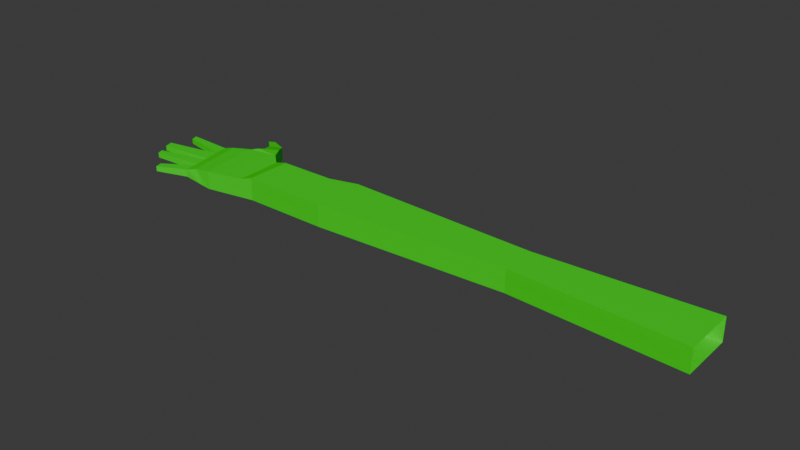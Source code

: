 # Source: hand.blend  (saved by Blender 4.3.34; exported with 4.5.12 LTS)
import bpy
from mathutils import Matrix  # noqa: F401  (used for matrix-valued properties, if any)

bpy.ops.wm.read_factory_settings(use_empty=True)
scene = bpy.context.scene
scene.name = 'Scene'

# ---- collections
col_collection = bpy.data.collections.new('Collection'); scene.collection.children.link(col_collection)

# ---- materials (node trees are filled in below, after node groups)
mat_material_001 = bpy.data.materials.new('Material.001')

# ---- material node trees
mat_material_001.use_nodes = True; mat_material_001.node_tree.nodes.clear()
_N = mat_material_001.node_tree.nodes; _L = mat_material_001.node_tree.links
n0 = _N.new('ShaderNodeBsdfPrincipled'); n0.name = 'Principled BSDF'; n0.location = (10, 300)
n0.inputs[0].default_value = (0.009986, 0.8006, 0.0, 1.0)
n1 = _N.new('ShaderNodeOutputMaterial'); n1.name = 'Material Output'; n1.location = (300, 300)
_L.new(n0.outputs[0], n1.inputs[0])
n1.is_active_output = True

# ---- world
world_world = bpy.data.worlds.new('World'); scene.world = world_world
world_world.use_nodes = True; world_world.node_tree.nodes.clear()
_N = world_world.node_tree.nodes; _L = world_world.node_tree.links
n0 = _N.new('ShaderNodeOutputWorld'); n0.name = 'World Output'; n0.location = (300, 300)
n1 = _N.new('ShaderNodeBackground'); n1.name = 'Background'; n1.location = (10, 300)
n1.inputs[0].default_value = (0.05088, 0.05088, 0.05088, 1.0)
_L.new(n1.outputs[0], n0.inputs[0])
n0.is_active_output = True
world_world.color = (0.05088, 0.05088, 0.05088)
world_world.sun_shadow_jitter_overblur = 0.0

# ---- meshes
me_cube_001 = bpy.data.meshes.new('Cube.001')
me_cube_001.from_pydata([(-1.0, -1.0, -1.0), (-1.0, -1.0, 1.0), (-1.0, 1.0, -1.0), (-1.0, 1.0, 1.0), (1.0, -1.0, -1.0), (1.0, -1.0, 1.0), (0.9866, 1.376, -1.0), (0.9866, 1.376, 1.0), (0.3199, 1.027, -1.0), (0.3199, 1.027, 1.0), (0.2871, -1.0, -1.0), (0.2871, -1.0, 1.0), (-2.622, 1.102, -0.8667), (-2.357, -1.45, -0.8667), (-2.524, -1.45, 0.4625), (-2.79, 1.102, 0.4625), (-2.338, 1.067, 0.5957), (-2.164, -1.412, 0.5957), (-2.164, -1.412, -1.0), (-2.338, 1.067, -1.0), (-1.264, -1.093, 0.7103), (-1.303, 1.015, -1.0), (-1.303, 1.015, 0.7103), (-1.264, -1.093, -1.0), (-2.331, 1.401, 0.5957), (-2.331, 1.401, -1.0), (-1.601, 1.502, 0.7103), (-2.188, 1.554, 0.7103), (-2.188, 1.554, -0.869), (-1.601, 1.502, -0.869), (-1.8, 2.098, 0.631), (-2.114, 1.796, 0.631), (-2.114, 1.796, -0.869), (-1.8, 2.098, -0.869), (-2.442, 3.034, 0.1186), (-2.576, 2.883, 0.1186), (-2.576, 2.883, -0.4989), (-2.442, 3.034, -0.4989), (-2.297, 2.411, -0.7584), (-1.997, 2.64, -0.7584), (-1.997, 2.64, 0.2806), (-2.297, 2.411, 0.2806), (-1.0, 0.5402, -1.0), (-1.0, 0.5402, 1.0), (0.9897, 0.8296, 1.0), (0.3124, 0.5612, 1.0), (0.3124, 0.5612, -1.0), (-2.561, 0.4739, -0.8667), (-2.728, 0.4739, 0.4625), (-2.298, 0.4968, -1.0), (-2.298, 0.4968, 0.5957), (-1.294, 0.5304, 0.7103), (-1.294, 0.5304, -1.0), (-1.0, -0.03079, -1.0), (0.9935, 0.1513, 1.0), (0.303, -0.0176, 1.0), (0.303, -0.0176, -1.0), (-2.486, -0.3058, -0.8667), (-2.248, -0.211, 0.5957), (-1.283, -0.07164, 0.7103), (-1.0, -0.03079, 1.0), (-2.653, -0.3058, 0.4625), (-2.248, -0.211, -1.0), (-1.283, -0.07164, -1.0), (-1.0, -0.5154, -1.0), (0.9967, -0.4243, 1.0), (0.2951, -0.5088, 1.0), (0.2951, -0.5088, -1.0), (-2.421, -0.9675, -0.8667), (-2.206, -0.8116, 0.5957), (-1.273, -0.5826, 0.7103), (-1.0, -0.5154, 1.0), (-2.588, -0.9675, 0.4625), (-2.206, -0.8116, -1.0), (-1.273, -0.5826, -1.0), (-2.834, -1.044, -0.4387), (-2.782, -1.573, -0.4387), (-2.782, -1.573, 0.2236), (-2.834, -1.044, 0.2236), (-2.847, -0.8987, 0.2236), (-2.898, -0.3694, 0.2236), (-2.898, -0.3694, -0.4387), (-2.847, -0.8987, -0.4387), (-2.912, -0.2278, 0.2236), (-2.973, 0.3959, 0.2236), (-2.973, 0.3959, -0.4387), (-2.912, -0.2278, -0.4387), (-2.987, 0.5367, 0.2236), (-3.036, 1.039, 0.2236), (-3.036, 1.039, -0.4387), (-2.987, 0.5367, -0.4387), (-3.497, -1.865, -0.2264), (-3.446, -2.183, -0.2264), (-3.446, -2.183, 0.2264), (-3.497, -1.865, 0.2264), (-4.018, -1.175, 0.2264), (-4.07, -0.91, 0.2264), (-4.07, -0.91, -0.2264), (-4.018, -1.175, -0.2264), (-4.197, -0.4698, 0.2264), (-4.258, -0.09552, 0.2264), (-4.258, -0.09552, -0.2264), (-4.197, -0.4698, -0.2264), (-4.046, 0.8097, 0.2264), (-4.095, 1.111, 0.2264), (-4.095, 1.111, -0.2264), (-4.046, 0.8097, -0.2264), (-3.389, 1.063, -0.3679), (-3.742, 1.087, -0.2971), (-3.742, 1.087, 0.2254), (-3.389, 1.063, 0.2245), (-3.34, 0.6277, -0.3679), (-3.693, 0.7187, -0.2971), (-3.693, 0.7187, 0.2254), (-3.34, 0.6277, 0.2245), (-3.341, -0.3085, 0.2245), (-3.769, -0.3891, 0.2254), (-3.769, -0.3891, -0.2971), (-3.341, -0.3085, -0.3679), (-3.401, 0.2321, -0.3679), (-3.83, 0.06829, -0.2971), (-3.83, 0.06829, 0.2254), (-3.401, 0.2321, 0.2245), (-3.237, -0.9907, -0.3679), (-3.628, -1.083, -0.2971), (-3.679, -0.7298, -0.2971), (-3.289, -0.5496, -0.3679), (-3.289, -0.5496, 0.2245), (-3.679, -0.7298, 0.2254), (-3.628, -1.083, 0.2254), (-3.237, -0.9907, 0.2245), (-3.166, -1.454, -0.3325), (-3.166, -1.454, 0.225), (-3.114, -1.878, 0.225), (-3.114, -1.878, -0.3325), (5.509, 1.077, 1.0), (5.509, 1.077, -1.0), (5.519, -0.1323, 1.0), (5.522, -0.5192, 1.0), (5.522, -0.5192, -1.0), (5.512, 0.7104, 1.0), (5.515, 0.2545, 1.0), (9.382, 1.467, 1.0), (9.382, 1.467, -1.0), (9.395, -0.9084, 1.0), (9.395, -0.9084, -1.0)], [], [(8, 9, 7, 6), (10, 11, 1, 0), (4, 5, 11, 10), (2, 3, 9, 8), (18, 17, 14, 13), (23, 20, 17, 18), (3, 2, 21, 22), (0, 1, 20, 23), (15, 16, 24), (19, 12, 25), (15, 24, 25, 12), (28, 27, 31, 32), (25, 24, 27, 28), (39, 38, 36, 37), (29, 28, 32, 33), (27, 26, 30, 31), (26, 29, 33, 30), (34, 37, 36, 35), (41, 40, 34, 35), (40, 39, 37, 34), (38, 41, 35, 36), (32, 31, 41, 38), (30, 33, 39, 40), (31, 30, 40, 41), (33, 32, 38, 39), (20, 1, 71, 60, 43, 3, 22, 51, 59, 70), (48, 61, 72, 14, 17, 69, 58, 50, 16, 15), (21, 2, 0, 23, 74, 63, 52), (68, 57, 47, 12, 19, 49, 62, 73, 18, 13), (64, 53, 42, 2, 8, 10, 0), (9, 45, 55, 66, 11, 5, 65, 54, 44, 7), (43, 60, 71, 1, 11, 66, 55, 45, 9, 3), (10, 67, 56, 46, 8, 6, 4), (132, 131, 91, 94), (125, 124, 98, 97), (117, 116, 99, 102), (109, 108, 105, 104), (92, 93, 94, 91), (134, 133, 93, 92), (133, 132, 94, 93), (131, 134, 92, 91), (98, 95, 96, 97), (129, 128, 96, 95), (124, 129, 95, 98), (128, 125, 97, 96), (102, 99, 100, 101), (121, 120, 101, 100), (120, 117, 102, 101), (116, 121, 100, 99), (106, 103, 104, 105), (108, 112, 106, 105), (113, 109, 104, 103), (112, 113, 103, 106), (29, 26, 22, 21), (23, 18, 73, 62, 49, 19, 25, 28, 29, 21, 52, 63, 74), (69, 17, 20, 70, 59, 51, 22, 26, 27, 24, 16, 50, 58), (77, 76, 13, 14), (89, 88, 15, 12), (87, 90, 85, 84), (83, 86, 81, 80), (79, 82, 75, 78), (15, 88, 87, 84, 83, 80, 79, 78, 77, 14, 72, 61, 48), (13, 76, 75, 82, 81, 86, 85, 90, 89, 12, 47, 57, 68), (90, 87, 114, 111), (111, 114, 113, 112), (87, 88, 110, 114), (114, 110, 109, 113), (89, 90, 111, 107), (107, 111, 112, 108), (88, 89, 107, 110), (110, 107, 108, 109), (83, 84, 122, 115), (115, 122, 121, 116), (85, 86, 118, 119), (119, 118, 117, 120), (84, 85, 119, 122), (122, 119, 120, 121), (86, 83, 115, 118), (118, 115, 116, 117), (80, 81, 126, 127), (127, 126, 125, 128), (82, 79, 130, 123), (123, 130, 129, 124), (79, 80, 127, 130), (130, 127, 128, 129), (81, 82, 123, 126), (126, 123, 124, 125), (75, 76, 134, 131), (77, 78, 132, 133), (76, 77, 133, 134), (78, 75, 131, 132), (5, 4, 139, 138), (138, 137, 141, 140, 135, 7, 44, 54, 65, 5), (6, 7, 135, 136), (6, 136, 139, 4), (139, 136, 143, 145), (138, 139, 145, 144), (136, 135, 142, 143), (138, 144, 142, 135, 140, 141, 137)])
_uv = me_cube_001.uv_layers.new(name='UVMap')
_uv.uv.foreach_set('vector', [0.375, 0.4109, 0.625, 0.4109, 0.625, 0.5, 0.375, 0.5, 0.375, 0.8391, 0.625, 0.8391, 0.625, 1.0, 0.375, 1.0, 0.375, 0.75, 0.625, 0.75, 0.625, 0.8391, 0.375, 0.8391, 0.375, 0.25, 0.625, 0.25, 0.625, 0.4109, 0.375, 0.4109, 0.375, 1.0, 0.625, 1.0, 0.625, 1.0, 0.375, 1.0, 0.375, 1.0, 0.625, 1.0, 0.625, 1.0, 0.375, 1.0, 0.625, 0.25, 0.375, 0.25, 0.375, 0.25, 0.625, 0.25, 0.375, 1.0, 0.625, 1.0, 0.625, 1.0, 0.375, 1.0, 0.875, 0.5, 0.875, 0.5, 0.875, 0.5, 0.125, 0.5, 0.125, 0.5, 0.125, 0.5, 0.875, 0.5, 0.875, 0.5, 0.375, 0.25, 0.125, 0.5, 0.375, 0.25, 0.875, 0.5, 0.875, 0.5, 0.375, 0.25, 0.375, 0.25, 0.875, 0.5, 0.875, 0.5, 0.375, 0.25, 0.125, 0.5, 0.125, 0.5, 0.125, 0.5, 0.125, 0.5, 0.125, 0.5, 0.125, 0.5, 0.125, 0.5, 0.125, 0.5, 0.875, 0.5, 0.875, 0.5, 0.875, 0.5, 0.875, 0.5, 0.625, 0.25, 0.375, 0.25, 0.375, 0.25, 0.625, 0.25, 0.625, 0.25, 0.375, 0.25, 0.375, 0.25, 0.625, 0.25, 0.875, 0.5, 0.875, 0.5, 0.875, 0.5, 0.875, 0.5, 0.625, 0.25, 0.375, 0.25, 0.375, 0.25, 0.625, 0.25, 0.375, 0.25, 0.875, 0.5, 0.875, 0.5, 0.375, 0.25, 0.375, 0.25, 0.875, 0.5, 0.875, 0.5, 0.375, 0.25, 0.625, 0.25, 0.375, 0.25, 0.375, 0.25, 0.625, 0.25, 0.875, 0.5, 0.875, 0.5, 0.875, 0.5, 0.875, 0.5, 0.125, 0.5, 0.125, 0.5, 0.125, 0.5, 0.125, 0.5, 0.875, 0.75, 0.875, 0.75, 0.875, 0.6894, 0.875, 0.6288, 0.875, 0.5575, 0.625, 0.25, 0.875, 0.5, 0.875, 0.5575, 0.875, 0.6288, 0.875, 0.6894, 0.625, 0.1925, 0.625, 0.1212, 0.625, 0.06058, 0.625, 0.0, 0.625, 1.0, 0.875, 0.6894, 0.875, 0.6288, 0.875, 0.5575, 0.875, 0.5, 0.875, 0.5, 0.125, 0.5, 0.375, 0.25, 0.375, 1.0, 0.125, 0.75, 0.125, 0.6894, 0.125, 0.6288, 0.125, 0.5575, 0.375, 0.06058, 0.375, 0.1212, 0.375, 0.1925, 0.375, 0.25, 0.125, 0.5, 0.125, 0.5575, 0.125, 0.6288, 0.125, 0.6894, 0.125, 0.75, 0.375, 1.0, 0.125, 0.6894, 0.125, 0.6288, 0.125, 0.5575, 0.125, 0.5, 0.375, 0.4109, 0.375, 0.8391, 0.375, 1.0, 0.7141, 0.5, 0.7141, 0.5575, 0.7141, 0.6288, 0.7141, 0.6894, 0.625, 0.8391, 0.625, 0.75, 0.625, 0.6894, 0.625, 0.6288, 0.625, 0.5575, 0.625, 0.5, 0.875, 0.5575, 0.875, 0.6288, 0.875, 0.6894, 0.875, 0.75, 0.625, 0.8391, 0.7141, 0.6894, 0.7141, 0.6288, 0.7141, 0.5575, 0.7141, 0.5, 0.625, 0.25, 0.2859, 0.75, 0.2859, 0.6894, 0.2859, 0.6288, 0.2859, 0.5575, 0.2859, 0.5, 0.375, 0.5, 0.375, 0.75, 0.625, 0.06058, 0.375, 0.06058, 0.375, 0.06058, 0.625, 0.06058, 0.375, 0.1212, 0.375, 0.06058, 0.375, 0.06058, 0.375, 0.1212, 0.375, 0.1212, 0.625, 0.1212, 0.625, 0.1212, 0.375, 0.1212, 0.875, 0.5, 0.125, 0.5, 0.125, 0.5, 0.875, 0.5, 0.375, 0.0, 0.625, 0.0, 0.625, 0.06058, 0.375, 0.06058, 0.375, 1.0, 0.625, 1.0, 0.625, 1.0, 0.375, 1.0, 0.625, 0.0, 0.625, 0.06058, 0.625, 0.06058, 0.625, 0.0, 0.375, 0.06058, 0.375, 1.0, 0.375, 1.0, 0.375, 0.06058, 0.375, 0.06058, 0.625, 0.06058, 0.625, 0.1212, 0.375, 0.1212, 0.625, 0.06058, 0.625, 0.1212, 0.625, 0.1212, 0.625, 0.06058, 0.375, 0.06058, 0.625, 0.06058, 0.625, 0.06058, 0.375, 0.06058, 0.625, 0.1212, 0.375, 0.1212, 0.375, 0.1212, 0.625, 0.1212, 0.375, 0.1212, 0.625, 0.1212, 0.625, 0.1925, 0.375, 0.1925, 0.625, 0.1925, 0.375, 0.1925, 0.375, 0.1925, 0.625, 0.1925, 0.375, 0.1925, 0.375, 0.1212, 0.375, 0.1212, 0.375, 0.1925, 0.625, 0.1212, 0.625, 0.1925, 0.625, 0.1925, 0.625, 0.1212, 0.375, 0.1925, 0.625, 0.1925, 0.625, 0.25, 0.375, 0.25, 0.375, 0.25, 0.375, 0.1925, 0.375, 0.1925, 0.375, 0.25, 0.625, 0.1925, 0.875, 0.5, 0.875, 0.5, 0.625, 0.1925, 0.375, 0.1925, 0.625, 0.1925, 0.625, 0.1925, 0.375, 0.1925, 0.375, 0.25, 0.625, 0.25, 0.625, 0.25, 0.375, 0.25, 0.125, 0.75, 0.125, 0.75, 0.125, 0.6894, 0.125, 0.6288, 0.125, 0.5575, 0.125, 0.5, 0.375, 0.25, 0.125, 0.5, 0.375, 0.25, 0.125, 0.5, 0.125, 0.5575, 0.125, 0.6288, 0.125, 0.6894, 0.875, 0.6894, 0.625, 1.0, 0.875, 0.75, 0.875, 0.6894, 0.875, 0.6288, 0.875, 0.5575, 0.625, 0.25, 0.875, 0.5, 0.875, 0.5, 0.875, 0.5, 0.875, 0.5, 0.875, 0.5575, 0.875, 0.6288, 0.625, 1.0, 0.375, 1.0, 0.375, 1.0, 0.625, 1.0, 0.125, 0.5, 0.875, 0.5, 0.875, 0.5, 0.125, 0.5, 0.625, 0.1925, 0.375, 0.1925, 0.375, 0.1925, 0.625, 0.1925, 0.625, 0.1212, 0.375, 0.1212, 0.375, 0.1212, 0.625, 0.1212, 0.625, 0.06058, 0.375, 0.06058, 0.375, 0.06058, 0.625, 0.06058, 0.875, 0.5, 0.875, 0.5, 0.625, 0.1925, 0.625, 0.1925, 0.625, 0.1212, 0.625, 0.1212, 0.625, 0.06058, 0.625, 0.06058, 0.625, 0.0, 0.625, 1.0, 0.625, 0.06058, 0.625, 0.1212, 0.625, 0.1925, 0.375, 1.0, 0.375, 1.0, 0.375, 0.06058, 0.375, 0.06058, 0.375, 0.1212, 0.375, 0.1212, 0.375, 0.1925, 0.375, 0.1925, 0.375, 0.25, 0.125, 0.5, 0.375, 0.1925, 0.375, 0.1212, 0.375, 0.06058, 0.375, 0.1925, 0.625, 0.1925, 0.625, 0.1925, 0.375, 0.1925, 0.375, 0.1925, 0.625, 0.1925, 0.625, 0.1925, 0.375, 0.1925, 0.625, 0.1925, 0.875, 0.5, 0.875, 0.5, 0.625, 0.1925, 0.625, 0.1925, 0.875, 0.5, 0.875, 0.5, 0.625, 0.1925, 0.375, 0.25, 0.375, 0.1925, 0.375, 0.1925, 0.375, 0.25, 0.375, 0.25, 0.375, 0.1925, 0.375, 0.1925, 0.375, 0.25, 0.875, 0.5, 0.125, 0.5, 0.125, 0.5, 0.875, 0.5, 0.875, 0.5, 0.125, 0.5, 0.125, 0.5, 0.875, 0.5, 0.625, 0.1212, 0.625, 0.1925, 0.625, 0.1925, 0.625, 0.1212, 0.625, 0.1212, 0.625, 0.1925, 0.625, 0.1925, 0.625, 0.1212, 0.375, 0.1925, 0.375, 0.1212, 0.375, 0.1212, 0.375, 0.1925, 0.375, 0.1925, 0.375, 0.1212, 0.375, 0.1212, 0.375, 0.1925, 0.625, 0.1925, 0.375, 0.1925, 0.375, 0.1925, 0.625, 0.1925, 0.625, 0.1925, 0.375, 0.1925, 0.375, 0.1925, 0.625, 0.1925, 0.375, 0.1212, 0.625, 0.1212, 0.625, 0.1212, 0.375, 0.1212, 0.375, 0.1212, 0.625, 0.1212, 0.625, 0.1212, 0.375, 0.1212, 0.625, 0.1212, 0.375, 0.1212, 0.375, 0.1212, 0.625, 0.1212, 0.625, 0.1212, 0.375, 0.1212, 0.375, 0.1212, 0.625, 0.1212, 0.375, 0.06058, 0.625, 0.06058, 0.625, 0.06058, 0.375, 0.06058, 0.375, 0.06058, 0.625, 0.06058, 0.625, 0.06058, 0.375, 0.06058, 0.625, 0.06058, 0.625, 0.1212, 0.625, 0.1212, 0.625, 0.06058, 0.625, 0.06058, 0.625, 0.1212, 0.625, 0.1212, 0.625, 0.06058, 0.375, 0.1212, 0.375, 0.06058, 0.375, 0.06058, 0.375, 0.1212, 0.375, 0.1212, 0.375, 0.06058, 0.375, 0.06058, 0.375, 0.1212, 0.375, 0.06058, 0.375, 1.0, 0.375, 1.0, 0.375, 0.06058, 0.625, 0.0, 0.625, 0.06058, 0.625, 0.06058, 0.625, 0.0, 0.375, 1.0, 0.625, 1.0, 0.625, 1.0, 0.375, 1.0, 0.625, 0.06058, 0.375, 0.06058, 0.375, 0.06058, 0.625, 0.06058, 0.625, 0.75, 0.375, 0.75, 0.375, 0.75, 0.625, 0.75, 0.625, 0.75, 0.625, 0.6894, 0.625, 0.6288, 0.625, 0.5575, 0.625, 0.5, 0.625, 0.5, 0.625, 0.5575, 0.625, 0.6288, 0.625, 0.6894, 0.625, 0.75, 0.375, 0.5, 0.625, 0.5, 0.625, 0.5, 0.375, 0.5, 0.375, 0.5, 0.375, 0.5, 0.375, 0.75, 0.375, 0.75, 0.375, 0.75, 0.375, 0.5, 0.375, 0.5, 0.375, 0.75, 0.625, 0.75, 0.375, 0.75, 0.375, 0.75, 0.625, 0.75, 0.375, 0.5, 0.625, 0.5, 0.625, 0.5, 0.375, 0.5, 0.625, 0.75, 0.625, 0.75, 0.625, 0.5, 0.625, 0.5, 0.625, 0.5575, 0.625, 0.6288, 0.625, 0.6894])
me_cube_001.materials.append(mat_material_001)
me_cube_001.update()

# ---- objects
ob_empty = bpy.data.objects.new('Empty', None)
ob_cube = bpy.data.objects.new('Cube', me_cube_001)

# ---- transforms, parenting, visibility, modifiers, constraints
ob_empty.location = (0.0, 0.0, 0.0)
ob_empty.empty_display_type = 'IMAGE'
ob_empty.empty_display_size = 5.0
ob_empty.empty_image_offset = (-0.5268, -0.2721)
ob_cube.location = (1.437, 0.378, 0.0)
ob_cube.scale = (0.9472, 0.5004, 0.2502)

# ---- collection membership
col_collection.objects.link(ob_empty)
col_collection.objects.link(ob_cube)

# ---- scene / render settings (as saved in the file)
scene.frame_start = 1; scene.frame_end = 250; scene.frame_set(1)
scene.render.engine = 'BLENDER_EEVEE_NEXT'
bpy.context.view_layer.update()

# ---- added for rendering (the .blend has no active camera and no usable light): camera, sun
cam_auto = bpy.data.cameras.new('AutoCamera')
cam_auto.lens = 50.0
cam_auto.sensor_width = 36.0
cam_auto.clip_end = 1000.0
ob_auto_camera = bpy.data.objects.new('AutoCamera', cam_auto)
scene.collection.objects.link(ob_auto_camera)
ob_auto_camera.location = (16.0853, -14.0678, 9.77254)
ob_auto_camera.rotation_euler = (1.09748, -7.21219e-08, 0.694738)
scene.camera = ob_auto_camera
light_auto_sun = bpy.data.lights.new('AutoSun', 'SUN')
light_auto_sun.energy = 3.0
light_auto_sun.angle = 0.0523599
ob_auto_sun = bpy.data.objects.new('AutoSun', light_auto_sun)
scene.collection.objects.link(ob_auto_sun)
ob_auto_sun.rotation_euler = (0.872665, 0.174533, 0.523599)
bpy.context.view_layer.update()
